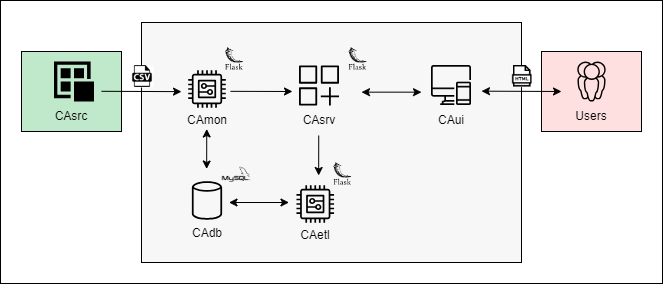

The diagram above was exported from draw.io. Its source (the exported page's mxGraphModel, read from the mxfile embedded in the PNG):
<mxGraphModel dx="989" dy="514" grid="0" gridSize="10" guides="1" tooltips="1" connect="1" arrows="1" fold="1" page="1" pageScale="1" pageWidth="850" pageHeight="1100" math="0" shadow="0">
  <root>
    <mxCell id="0" />
    <mxCell id="1" parent="0" />
    <mxCell id="nvXZxphBtUIMV-vXvThN-2" value="" style="group" vertex="1" connectable="0" parent="1">
      <mxGeometry x="18" y="16" width="662" height="283" as="geometry" />
    </mxCell>
    <mxCell id="yZ28Mk6SUNbw9eBrjRGk-2" value="" style="rounded=0;whiteSpace=wrap;html=1;" vertex="1" parent="nvXZxphBtUIMV-vXvThN-2">
      <mxGeometry width="662" height="283" as="geometry" />
    </mxCell>
    <mxCell id="yZ28Mk6SUNbw9eBrjRGk-1" value="" style="group" vertex="1" connectable="0" parent="nvXZxphBtUIMV-vXvThN-2">
      <mxGeometry x="21" y="22" width="620" height="240" as="geometry" />
    </mxCell>
    <mxCell id="kxyhRW6EQNSacdmnS60s-60" value="" style="rounded=0;whiteSpace=wrap;html=1;fillColor=#c0e8ca;container=0;" vertex="1" parent="yZ28Mk6SUNbw9eBrjRGk-1">
      <mxGeometry y="29" width="100" height="80" as="geometry" />
    </mxCell>
    <mxCell id="kxyhRW6EQNSacdmnS60s-58" value="" style="rounded=0;whiteSpace=wrap;html=1;fillColor=#f7f7f7;container=0;" vertex="1" parent="yZ28Mk6SUNbw9eBrjRGk-1">
      <mxGeometry x="120" width="380" height="240" as="geometry" />
    </mxCell>
    <mxCell id="kxyhRW6EQNSacdmnS60s-83" value="" style="endArrow=none;startArrow=classic;html=1;rounded=0;endFill=0;" edge="1" parent="yZ28Mk6SUNbw9eBrjRGk-1">
      <mxGeometry width="50" height="50" relative="1" as="geometry">
        <mxPoint x="160" y="69.13999999999999" as="sourcePoint" />
        <mxPoint x="80" y="68.79999999999995" as="targetPoint" />
      </mxGeometry>
    </mxCell>
    <mxCell id="kxyhRW6EQNSacdmnS60s-32" value="" style="endArrow=classic;html=1;rounded=0;" edge="1" parent="yZ28Mk6SUNbw9eBrjRGk-1">
      <mxGeometry width="50" height="50" relative="1" as="geometry">
        <mxPoint x="297.24" y="113" as="sourcePoint" />
        <mxPoint x="297.16" y="153" as="targetPoint" />
      </mxGeometry>
    </mxCell>
    <mxCell id="kxyhRW6EQNSacdmnS60s-59" value="" style="rounded=0;whiteSpace=wrap;html=1;fillColor=#ffe0e0;container=0;" vertex="1" parent="yZ28Mk6SUNbw9eBrjRGk-1">
      <mxGeometry x="520" y="29" width="100" height="80" as="geometry" />
    </mxCell>
    <mxCell id="kxyhRW6EQNSacdmnS60s-40" value="" style="endArrow=classic;html=1;rounded=0;startArrow=classic;startFill=1;endFill=1;" edge="1" parent="yZ28Mk6SUNbw9eBrjRGk-1">
      <mxGeometry width="50" height="50" relative="1" as="geometry">
        <mxPoint x="185.24" y="106.5" as="sourcePoint" />
        <mxPoint x="185.15999999999997" y="146.5" as="targetPoint" />
      </mxGeometry>
    </mxCell>
    <mxCell id="kxyhRW6EQNSacdmnS60s-53" value="" style="endArrow=classic;startArrow=classic;html=1;rounded=0;" edge="1" parent="yZ28Mk6SUNbw9eBrjRGk-1">
      <mxGeometry width="50" height="50" relative="1" as="geometry">
        <mxPoint x="267.5" y="180" as="sourcePoint" />
        <mxPoint x="207.5" y="180" as="targetPoint" />
      </mxGeometry>
    </mxCell>
    <mxCell id="kxyhRW6EQNSacdmnS60s-73" value="" style="endArrow=classic;startArrow=classic;html=1;rounded=0;" edge="1" parent="yZ28Mk6SUNbw9eBrjRGk-1">
      <mxGeometry width="50" height="50" relative="1" as="geometry">
        <mxPoint x="400" y="69.65999999999997" as="sourcePoint" />
        <mxPoint x="340" y="69.65999999999997" as="targetPoint" />
      </mxGeometry>
    </mxCell>
    <mxCell id="kxyhRW6EQNSacdmnS60s-74" value="" style="endArrow=classic;startArrow=classic;html=1;rounded=0;" edge="1" parent="yZ28Mk6SUNbw9eBrjRGk-1">
      <mxGeometry width="50" height="50" relative="1" as="geometry">
        <mxPoint x="540" y="69" as="sourcePoint" />
        <mxPoint x="460" y="68.65999999999997" as="targetPoint" />
      </mxGeometry>
    </mxCell>
    <mxCell id="kxyhRW6EQNSacdmnS60s-71" value="" style="shape=image;verticalLabelPosition=bottom;labelBackgroundColor=default;verticalAlign=top;aspect=fixed;imageAspect=0;image=https://cdn-icons-png.freepik.com/512/28/28842.png;imageBackground=default;container=0;" vertex="1" parent="yZ28Mk6SUNbw9eBrjRGk-1">
      <mxGeometry x="110" y="43" width="22" height="22" as="geometry" />
    </mxCell>
    <mxCell id="kxyhRW6EQNSacdmnS60s-95" value="" style="shape=image;verticalLabelPosition=bottom;labelBackgroundColor=default;verticalAlign=top;aspect=fixed;imageAspect=0;image=https://cdn-icons-png.flaticon.com/512/266/266141.png;imageBackground=default;container=0;" vertex="1" parent="yZ28Mk6SUNbw9eBrjRGk-1">
      <mxGeometry x="490" y="43" width="21.59" height="21.59" as="geometry" />
    </mxCell>
    <mxCell id="kxyhRW6EQNSacdmnS60s-44" value="" style="sketch=0;pointerEvents=1;shadow=0;dashed=0;html=1;strokeColor=none;fillColor=#000000;aspect=fixed;labelPosition=center;verticalLabelPosition=bottom;verticalAlign=top;align=center;outlineConnect=0;shape=mxgraph.vvd.user_group;fillStyle=solid;container=0;" vertex="1" parent="yZ28Mk6SUNbw9eBrjRGk-1">
      <mxGeometry x="555.8" y="39" width="28.4" height="40" as="geometry" />
    </mxCell>
    <mxCell id="kxyhRW6EQNSacdmnS60s-46" value="Users" style="text;html=1;strokeColor=none;fillColor=none;align=center;verticalAlign=middle;whiteSpace=wrap;rounded=0;container=0;" vertex="1" parent="yZ28Mk6SUNbw9eBrjRGk-1">
      <mxGeometry x="540" y="79" width="60" height="30" as="geometry" />
    </mxCell>
    <mxCell id="kxyhRW6EQNSacdmnS60s-64" value="" style="shape=image;verticalLabelPosition=bottom;labelBackgroundColor=default;verticalAlign=top;aspect=fixed;imageAspect=0;image=https://giulianopertile.com/uploads/post/review-of-flask-from-a-django-developer/flask-logo-version-2.png;container=0;" vertex="1" parent="yZ28Mk6SUNbw9eBrjRGk-1">
      <mxGeometry x="198" y="25" width="30" height="22.5" as="geometry" />
    </mxCell>
    <mxCell id="kxyhRW6EQNSacdmnS60s-38" value="" style="sketch=0;outlineConnect=0;fontColor=#232F3E;gradientColor=none;strokeColor=#000000;fillColor=none;dashed=0;verticalLabelPosition=bottom;verticalAlign=top;align=center;html=1;fontSize=12;fontStyle=0;aspect=fixed;shape=mxgraph.aws4.resourceIcon;resIcon=mxgraph.aws4.generic;container=0;" vertex="1" parent="yZ28Mk6SUNbw9eBrjRGk-1">
      <mxGeometry x="162.0025" y="43" width="47" height="47" as="geometry" />
    </mxCell>
    <mxCell id="kxyhRW6EQNSacdmnS60s-39" value="CAmon" style="text;html=1;strokeColor=none;fillColor=none;align=center;verticalAlign=middle;whiteSpace=wrap;rounded=0;container=0;" vertex="1" parent="yZ28Mk6SUNbw9eBrjRGk-1">
      <mxGeometry x="151.75" y="83" width="67.5" height="30" as="geometry" />
    </mxCell>
    <mxCell id="kxyhRW6EQNSacdmnS60s-78" value="" style="shape=image;verticalLabelPosition=bottom;labelBackgroundColor=default;verticalAlign=top;aspect=fixed;imageAspect=0;image=https://giulianopertile.com/uploads/post/review-of-flask-from-a-django-developer/flask-logo-version-2.png;container=0;" vertex="1" parent="yZ28Mk6SUNbw9eBrjRGk-1">
      <mxGeometry x="306.25" y="140" width="30" height="22.5" as="geometry" />
    </mxCell>
    <mxCell id="kxyhRW6EQNSacdmnS60s-80" value="" style="sketch=0;outlineConnect=0;fontColor=#232F3E;gradientColor=none;strokeColor=#000000;fillColor=none;dashed=0;verticalLabelPosition=bottom;verticalAlign=top;align=center;html=1;fontSize=12;fontStyle=0;aspect=fixed;shape=mxgraph.aws4.resourceIcon;resIcon=mxgraph.aws4.generic;container=0;" vertex="1" parent="yZ28Mk6SUNbw9eBrjRGk-1">
      <mxGeometry x="270.2525" y="158" width="47" height="47" as="geometry" />
    </mxCell>
    <mxCell id="kxyhRW6EQNSacdmnS60s-81" value="CAetl" style="text;html=1;strokeColor=none;fillColor=none;align=center;verticalAlign=middle;whiteSpace=wrap;rounded=0;container=0;" vertex="1" parent="yZ28Mk6SUNbw9eBrjRGk-1">
      <mxGeometry x="260" y="198" width="67.5" height="30" as="geometry" />
    </mxCell>
    <mxCell id="kxyhRW6EQNSacdmnS60s-62" value="" style="shape=image;verticalLabelPosition=bottom;labelBackgroundColor=default;verticalAlign=top;aspect=fixed;imageAspect=0;image=https://giulianopertile.com/uploads/post/review-of-flask-from-a-django-developer/flask-logo-version-2.png;container=0;" vertex="1" parent="yZ28Mk6SUNbw9eBrjRGk-1">
      <mxGeometry x="321.5" y="25" width="30" height="22.5" as="geometry" />
    </mxCell>
    <mxCell id="kxyhRW6EQNSacdmnS60s-2" value="" style="sketch=0;outlineConnect=0;fontColor=#232F3E;gradientColor=none;fillColor=#000000;strokeColor=none;dashed=0;verticalLabelPosition=bottom;verticalAlign=top;align=center;html=1;fontSize=12;fontStyle=0;aspect=fixed;pointerEvents=1;shape=mxgraph.aws4.generic_application;container=0;" vertex="1" parent="yZ28Mk6SUNbw9eBrjRGk-1">
      <mxGeometry x="277.5" y="43" width="40" height="40" as="geometry" />
    </mxCell>
    <mxCell id="kxyhRW6EQNSacdmnS60s-3" value="CAsrv" style="text;html=1;strokeColor=none;fillColor=none;align=center;verticalAlign=middle;whiteSpace=wrap;rounded=0;container=0;" vertex="1" parent="yZ28Mk6SUNbw9eBrjRGk-1">
      <mxGeometry x="267.5" y="83" width="60" height="30" as="geometry" />
    </mxCell>
    <mxCell id="kxyhRW6EQNSacdmnS60s-88" value="" style="shape=image;verticalLabelPosition=bottom;labelBackgroundColor=default;verticalAlign=top;aspect=fixed;imageAspect=0;image=https://cdn.freebiesupply.com/logos/large/2x/mysql-1-logo-png-transparent.png;container=0;" vertex="1" parent="yZ28Mk6SUNbw9eBrjRGk-1">
      <mxGeometry x="199" y="137" width="32" height="32" as="geometry" />
    </mxCell>
    <mxCell id="kxyhRW6EQNSacdmnS60s-24" value="CAdb" style="text;html=1;strokeColor=none;fillColor=none;align=center;verticalAlign=middle;whiteSpace=wrap;rounded=0;container=0;" vertex="1" parent="yZ28Mk6SUNbw9eBrjRGk-1">
      <mxGeometry x="155.5" y="196" width="60" height="30" as="geometry" />
    </mxCell>
    <mxCell id="kxyhRW6EQNSacdmnS60s-27" value="" style="sketch=0;outlineConnect=0;fontColor=#232F3E;gradientColor=none;fillColor=#000000;strokeColor=none;dashed=0;verticalLabelPosition=bottom;verticalAlign=top;align=center;html=1;fontSize=12;fontStyle=0;aspect=fixed;pointerEvents=1;shape=mxgraph.aws4.generic_database;container=0;" vertex="1" parent="yZ28Mk6SUNbw9eBrjRGk-1">
      <mxGeometry x="170.37" y="158" width="30.26" height="40" as="geometry" />
    </mxCell>
    <mxCell id="kxyhRW6EQNSacdmnS60s-20" value="" style="shape=image;html=1;verticalAlign=top;verticalLabelPosition=bottom;labelBackgroundColor=#ffffff;imageAspect=0;aspect=fixed;image=https://cdn3.iconfinder.com/data/icons/essential-pack-2/48/49-Responsive-128.png;imageBackground=none;fontColor=#000000;container=0;" vertex="1" parent="yZ28Mk6SUNbw9eBrjRGk-1">
      <mxGeometry x="410" y="43" width="40" height="40" as="geometry" />
    </mxCell>
    <mxCell id="kxyhRW6EQNSacdmnS60s-9" value="CAui" style="text;html=1;strokeColor=none;fillColor=none;align=center;verticalAlign=middle;whiteSpace=wrap;rounded=0;container=0;" vertex="1" parent="yZ28Mk6SUNbw9eBrjRGk-1">
      <mxGeometry x="400" y="83" width="60" height="30" as="geometry" />
    </mxCell>
    <mxCell id="kxyhRW6EQNSacdmnS60s-26" value="" style="sketch=0;pointerEvents=1;shadow=0;dashed=0;html=1;strokeColor=none;labelPosition=center;verticalLabelPosition=bottom;verticalAlign=top;align=center;fillColor=#000000;shape=mxgraph.mscae.intune.apps;container=0;" vertex="1" parent="yZ28Mk6SUNbw9eBrjRGk-1">
      <mxGeometry x="32.5" y="39" width="40" height="40" as="geometry" />
    </mxCell>
    <mxCell id="kxyhRW6EQNSacdmnS60s-41" value="CAsrc" style="text;html=1;strokeColor=none;fillColor=none;align=center;verticalAlign=middle;whiteSpace=wrap;rounded=0;container=0;" vertex="1" parent="yZ28Mk6SUNbw9eBrjRGk-1">
      <mxGeometry x="20" y="79" width="60" height="30" as="geometry" />
    </mxCell>
    <mxCell id="nvXZxphBtUIMV-vXvThN-1" value="" style="endArrow=none;startArrow=classic;html=1;rounded=0;endFill=0;" edge="1" parent="yZ28Mk6SUNbw9eBrjRGk-1">
      <mxGeometry width="50" height="50" relative="1" as="geometry">
        <mxPoint x="271" y="69" as="sourcePoint" />
        <mxPoint x="209" y="68.82999999999996" as="targetPoint" />
      </mxGeometry>
    </mxCell>
  </root>
</mxGraphModel>